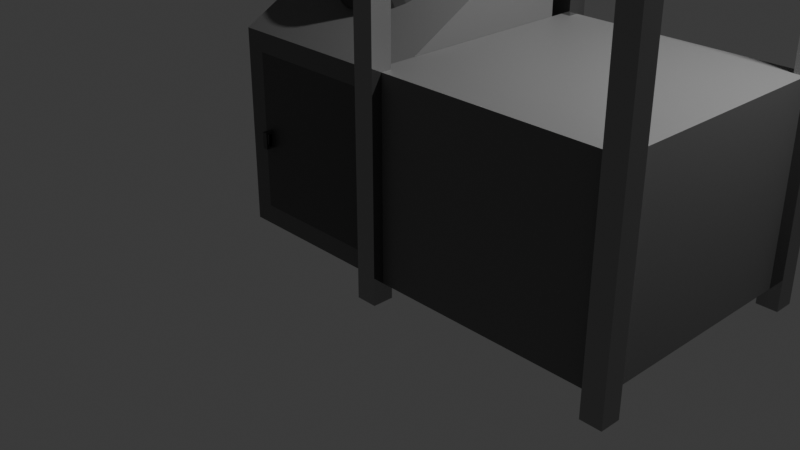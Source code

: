 # Source: itemSpawner.blend  (saved by Blender 4.2.66; exported with 4.5.12 LTS)
import bpy
from mathutils import Matrix  # noqa: F401  (used for matrix-valued properties, if any)

bpy.ops.wm.read_factory_settings(use_empty=True)
scene = bpy.context.scene
scene.name = 'Scene'

# ---- collections
col_collection = bpy.data.collections.new('Collection'); scene.collection.children.link(col_collection)

# ---- materials (node trees are filled in below, after node groups)
mat_spawner = bpy.data.materials.new('Spawner')
mat_spawner.alpha_threshold = 0.0
mat_spawner.roughness = 0.5
mat_spawner.line_color = (0.0, 0.0, 0.0, 1.0)
mat_spawnerdoor = bpy.data.materials.new('SpawnerDoor')
mat_button = bpy.data.materials.new('Button')
mat_spawnersupport = bpy.data.materials.new('SpawnerSupport')

# ---- material node trees
mat_spawner.use_nodes = True; mat_spawner.node_tree.nodes.clear()
_N = mat_spawner.node_tree.nodes; _L = mat_spawner.node_tree.links
n0 = _N.new('ShaderNodeOutputMaterial'); n0.name = 'Material Output'; n0.location = (300, 300)
n1 = _N.new('ShaderNodeBsdfPrincipled'); n1.name = 'Principled BSDF'; n1.location = (10, 300)
n1.inputs[0].default_value = (0.1607, 0.1607, 0.1607, 1.0)
n1.inputs[3].default_value = 1.45
_L.new(n1.outputs[0], n0.inputs[0])
n0.is_active_output = True
mat_spawnerdoor.use_nodes = True; mat_spawnerdoor.node_tree.nodes.clear()
_N = mat_spawnerdoor.node_tree.nodes; _L = mat_spawnerdoor.node_tree.links
n0 = _N.new('ShaderNodeBsdfPrincipled'); n0.name = 'Principled BSDF'; n0.location = (10, 300)
n0.inputs[0].default_value = (0.08872, 0.08872, 0.08872, 1.0)
n1 = _N.new('ShaderNodeOutputMaterial'); n1.name = 'Material Output'; n1.location = (300, 300)
_L.new(n0.outputs[0], n1.inputs[0])
n1.is_active_output = True
mat_button.use_nodes = True; mat_button.node_tree.nodes.clear()
_N = mat_button.node_tree.nodes; _L = mat_button.node_tree.links
n0 = _N.new('ShaderNodeBsdfPrincipled'); n0.name = 'Principled BSDF'; n0.location = (10, 300)
n0.inputs[0].default_value = (0.05155, 0.4545, 0.002265, 1.0)
n1 = _N.new('ShaderNodeOutputMaterial'); n1.name = 'Material Output'; n1.location = (300, 300)
_L.new(n0.outputs[0], n1.inputs[0])
n1.is_active_output = True
mat_spawnersupport.use_nodes = True; mat_spawnersupport.node_tree.nodes.clear()
_N = mat_spawnersupport.node_tree.nodes; _L = mat_spawnersupport.node_tree.links
n0 = _N.new('ShaderNodeBsdfPrincipled'); n0.name = 'Principled BSDF'; n0.location = (10, 300)
n0.inputs[0].default_value = (0.3212, 0.3212, 0.3212, 1.0)
n0.inputs[1].default_value = 0.8898
n0.inputs[2].default_value = 0.05118
n1 = _N.new('ShaderNodeOutputMaterial'); n1.name = 'Material Output'; n1.location = (300, 300)
_L.new(n0.outputs[0], n1.inputs[0])
n1.is_active_output = True

# ---- world
world_world = bpy.data.worlds.new('World'); scene.world = world_world
world_world.use_nodes = True; world_world.node_tree.nodes.clear()
_N = world_world.node_tree.nodes; _L = world_world.node_tree.links
n0 = _N.new('ShaderNodeOutputWorld'); n0.name = 'World Output'; n0.location = (300, 300)
n1 = _N.new('ShaderNodeBackground'); n1.name = 'Background'; n1.location = (10, 300)
n1.inputs[0].default_value = (0.05088, 0.05088, 0.05088, 1.0)
_L.new(n1.outputs[0], n0.inputs[0])
n0.is_active_output = True
world_world.color = (0.05088, 0.05088, 0.05088)
world_world.sun_shadow_jitter_overblur = 0.0

# ---- cameras
cam_camera = bpy.data.cameras.new('Camera')
cam_camera.clip_end = 100.0
cam_camera.ortho_scale = 7.314

# ---- lights
light_light = bpy.data.lights.new('Light', 'POINT')
light_light.energy = 1000.0
light_light.shadow_soft_size = 0.1

# ---- meshes
me_cube = bpy.data.meshes.new('Cube')
me_cube.from_pydata([(1.0, 1.0, 1.968), (1.0, 1.0, -1.124), (0.8033, -1.0, 0.6551), (0.8033, -1.0, -0.9275), (-1.0, 1.0, 1.968), (-1.0, 1.0, -1.124), (-0.8033, -1.0, 0.6551), (-0.8033, -1.0, -0.9275), (-1.0, -1.0, -1.124), (-1.0, -1.0, 0.8517), (1.0, -1.0, 0.8517), (1.0, -1.0, -1.124), (-0.7489, -1.02, -0.1259), (-0.7489, -1.02, -0.2527), (-0.6947, -1.0, -0.9275), (-0.6947, -1.0, 0.6551), (-0.6947, -1.02, -0.1259), (-0.6947, -1.02, -0.2527), (-0.6947, -1.066, -0.1259), (-0.7489, -1.066, -0.1259), (-0.6947, -1.066, -0.2527), (-0.7489, -1.066, -0.2527), (-0.7489, -1.0, -0.1063), (-0.7489, -1.0, -0.2722), (-0.6947, -1.0, -0.1063), (-0.6947, -1.0, -0.2722), (-0.7489, -1.085, -0.1063), (-0.7489, -1.085, -0.2722), (-0.6947, -1.085, -0.1063), (-0.6947, -1.085, -0.2722)], [], [(0, 4, 9, 10), (4, 0, 1, 5), (9, 4, 5, 8), (1, 0, 10, 11), (5, 1, 11, 8), (6, 9, 8, 7), (2, 3, 11, 10), (23, 25, 29, 27), (23, 22, 24, 15, 6, 7, 14, 25), (14, 7, 8, 11, 3), (6, 15, 2, 10, 9), (3, 2, 15, 24, 25, 14), (29, 28, 26, 27), (24, 22, 26, 28), (13, 12, 22, 23), (16, 17, 25, 24), (19, 21, 27, 26), (20, 18, 28, 29), (17, 20, 29, 25), (21, 13, 23, 27), (18, 16, 24, 28), (12, 19, 26, 22)])
me_cube.polygons.foreach_set('material_index', [0, 0, 0, 0, 0, 0, 0, 1, 1, 0, 0, 1, 1, 1, 1, 1, 1, 1, 1, 1, 1, 1])
_uv = me_cube.uv_layers.new(name='UVMap')
_uv.uv.foreach_set('vector', [0.625, 0.5, 0.875, 0.5, 0.875, 0.75, 0.625, 0.75, 0.625, 0.25, 0.625, 0.5, 0.375, 0.5, 0.375, 0.25, 0.625, 0.0, 0.625, 0.25, 0.375, 0.25, 0.375, 0.0, 0.375, 0.5, 0.625, 0.5, 0.625, 0.75, 0.375, 0.75, 0.125, 0.5, 0.375, 0.5, 0.375, 0.75, 0.125, 0.75, 0.6001, 0.9754, 0.625, 1.0, 0.375, 1.0, 0.3999, 0.9754, 0.6001, 0.7746, 0.3999, 0.7746, 0.375, 0.75, 0.625, 0.75, 0.4828, 0.9686, 0.4828, 0.9618, 0.4828, 0.9618, 0.4828, 0.9686, 0.4828, 0.9686, 0.5038, 0.9686, 0.5038, 0.9618, 0.6001, 0.9618, 0.6001, 0.9754, 0.3999, 0.9754, 0.3999, 0.9618, 0.4828, 0.9618, 0.3999, 0.9618, 0.3999, 0.9754, 0.375, 1.0, 0.375, 0.75, 0.3999, 0.7746, 0.6001, 0.9754, 0.6001, 0.9618, 0.6001, 0.7746, 0.625, 0.75, 0.625, 1.0, 0.3999, 0.7746, 0.6001, 0.7746, 0.6001, 0.9618, 0.5038, 0.9618, 0.4828, 0.9618, 0.3999, 0.9618, 0.4828, 0.9618, 0.5038, 0.9618, 0.5038, 0.9686, 0.4828, 0.9686, 0.5038, 0.9618, 0.5038, 0.9686, 0.5038, 0.9686, 0.5038, 0.9618, 0.4853, 0.9686, 0.5013, 0.9686, 0.5038, 0.9686, 0.4828, 0.9686, 0.5013, 0.9618, 0.4853, 0.9618, 0.4828, 0.9618, 0.5038, 0.9618, 0.5013, 0.9686, 0.4853, 0.9686, 0.4828, 0.9686, 0.5038, 0.9686, 0.4853, 0.9618, 0.5013, 0.9618, 0.5038, 0.9618, 0.4828, 0.9618, 0.4853, 0.9618, 0.4853, 0.9618, 0.4828, 0.9618, 0.4828, 0.9618, 0.4853, 0.9686, 0.4853, 0.9686, 0.4828, 0.9686, 0.4828, 0.9686, 0.5013, 0.9618, 0.5013, 0.9618, 0.5038, 0.9618, 0.5038, 0.9618, 0.5013, 0.9686, 0.5013, 0.9686, 0.5038, 0.9686, 0.5038, 0.9686])
me_cube.materials.append(mat_spawner)
me_cube.materials.append(mat_spawnerdoor)
me_cube.use_mirror_vertex_groups = False
me_cube.update()
me_cylinder = bpy.data.meshes.new('Cylinder')
me_cylinder.from_pydata([(-1.452e-09, 0.5509, -0.1904), (0.0, 0.4586, 0.1904), (0.1075, 0.5403, -0.1904), (0.08947, 0.4498, 0.1904), (0.2108, 0.5089, -0.1904), (0.1755, 0.4237, 0.1904), (0.306, 0.458, -0.1904), (0.2548, 0.3813, 0.1904), (0.3895, 0.3895, -0.1904), (0.3243, 0.3243, 0.1904), (0.458, 0.306, -0.1904), (0.3813, 0.2548, 0.1904), (0.5089, 0.2108, -0.1904), (0.4237, 0.1755, 0.1904), (0.5403, 0.1075, -0.1904), (0.4498, 0.08947, 0.1904), (0.5509, 4.4e-08, -0.1904), (0.4586, 0.0, 0.1904), (0.5403, -0.1075, -0.1904), (0.4498, -0.08947, 0.1904), (0.5089, -0.2108, -0.1904), (0.4237, -0.1755, 0.1904), (0.458, -0.306, -0.1904), (0.3813, -0.2548, 0.1904), (0.3895, -0.3895, -0.1904), (0.3243, -0.3243, 0.1904), (0.306, -0.458, -0.1904), (0.2548, -0.3813, 0.1904), (0.2108, -0.5089, -0.1904), (0.1755, -0.4237, 0.1904), (0.1075, -0.5403, -0.1904), (0.08947, -0.4498, 0.1904), (-1.452e-09, -0.5509, -0.1904), (0.0, -0.4586, 0.1904), (-0.1075, -0.5403, -0.1904), (-0.08947, -0.4498, 0.1904), (-0.2108, -0.5089, -0.1904), (-0.1755, -0.4237, 0.1904), (-0.306, -0.458, -0.1904), (-0.2548, -0.3813, 0.1904), (-0.3895, -0.3895, -0.1904), (-0.3243, -0.3243, 0.1904), (-0.458, -0.306, -0.1904), (-0.3813, -0.2548, 0.1904), (-0.5089, -0.2108, -0.1904), (-0.4237, -0.1755, 0.1904), (-0.5403, -0.1075, -0.1904), (-0.4498, -0.08947, 0.1904), (-0.5509, 4.4e-08, -0.1904), (-0.4586, 0.0, 0.1904), (-0.5403, 0.1075, -0.1904), (-0.4498, 0.08947, 0.1904), (-0.5089, 0.2108, -0.1904), (-0.4237, 0.1755, 0.1904), (-0.458, 0.306, -0.1904), (-0.3813, 0.2548, 0.1904), (-0.3895, 0.3895, -0.1904), (-0.3243, 0.3243, 0.1904), (-0.306, 0.458, -0.1904), (-0.2548, 0.3813, 0.1904), (-0.2108, 0.5089, -0.1904), (-0.1755, 0.4237, 0.1904), (-0.1075, 0.5403, -0.1904), (-0.08947, 0.4498, 0.1904)], [], [(0, 1, 3, 2), (2, 3, 5, 4), (4, 5, 7, 6), (6, 7, 9, 8), (8, 9, 11, 10), (10, 11, 13, 12), (12, 13, 15, 14), (14, 15, 17, 16), (16, 17, 19, 18), (18, 19, 21, 20), (20, 21, 23, 22), (22, 23, 25, 24), (24, 25, 27, 26), (26, 27, 29, 28), (28, 29, 31, 30), (30, 31, 33, 32), (32, 33, 35, 34), (34, 35, 37, 36), (36, 37, 39, 38), (38, 39, 41, 40), (40, 41, 43, 42), (42, 43, 45, 44), (44, 45, 47, 46), (46, 47, 49, 48), (48, 49, 51, 50), (50, 51, 53, 52), (52, 53, 55, 54), (54, 55, 57, 56), (56, 57, 59, 58), (58, 59, 61, 60), (3, 1, 63, 61, 59, 57, 55, 53, 51, 49, 47, 45, 43, 41, 39, 37, 35, 33, 31, 29, 27, 25, 23, 21, 19, 17, 15, 13, 11, 9, 7, 5), (60, 61, 63, 62), (62, 63, 1, 0), (0, 2, 4, 6, 8, 10, 12, 14, 16, 18, 20, 22, 24, 26, 28, 30, 32, 34, 36, 38, 40, 42, 44, 46, 48, 50, 52, 54, 56, 58, 60, 62)])
_uv = me_cylinder.uv_layers.new(name='UVMap')
_uv.uv.foreach_set('vector', [1.0, 0.5, 1.0, 1.0, 0.9688, 1.0, 0.9688, 0.5, 0.9688, 0.5, 0.9688, 1.0, 0.9375, 1.0, 0.9375, 0.5, 0.9375, 0.5, 0.9375, 1.0, 0.9062, 1.0, 0.9062, 0.5, 0.9062, 0.5, 0.9062, 1.0, 0.875, 1.0, 0.875, 0.5, 0.875, 0.5, 0.875, 1.0, 0.8438, 1.0, 0.8438, 0.5, 0.8438, 0.5, 0.8438, 1.0, 0.8125, 1.0, 0.8125, 0.5, 0.8125, 0.5, 0.8125, 1.0, 0.7812, 1.0, 0.7812, 0.5, 0.7812, 0.5, 0.7812, 1.0, 0.75, 1.0, 0.75, 0.5, 0.75, 0.5, 0.75, 1.0, 0.7188, 1.0, 0.7188, 0.5, 0.7188, 0.5, 0.7188, 1.0, 0.6875, 1.0, 0.6875, 0.5, 0.6875, 0.5, 0.6875, 1.0, 0.6562, 1.0, 0.6562, 0.5, 0.6562, 0.5, 0.6562, 1.0, 0.625, 1.0, 0.625, 0.5, 0.625, 0.5, 0.625, 1.0, 0.5938, 1.0, 0.5938, 0.5, 0.5938, 0.5, 0.5938, 1.0, 0.5625, 1.0, 0.5625, 0.5, 0.5625, 0.5, 0.5625, 1.0, 0.5312, 1.0, 0.5312, 0.5, 0.5312, 0.5, 0.5312, 1.0, 0.5, 1.0, 0.5, 0.5, 0.5, 0.5, 0.5, 1.0, 0.4688, 1.0, 0.4688, 0.5, 0.4688, 0.5, 0.4688, 1.0, 0.4375, 1.0, 0.4375, 0.5, 0.4375, 0.5, 0.4375, 1.0, 0.4062, 1.0, 0.4062, 0.5, 0.4062, 0.5, 0.4062, 1.0, 0.375, 1.0, 0.375, 0.5, 0.375, 0.5, 0.375, 1.0, 0.3438, 1.0, 0.3438, 0.5, 0.3438, 0.5, 0.3438, 1.0, 0.3125, 1.0, 0.3125, 0.5, 0.3125, 0.5, 0.3125, 1.0, 0.2812, 1.0, 0.2812, 0.5, 0.2812, 0.5, 0.2812, 1.0, 0.25, 1.0, 0.25, 0.5, 0.25, 0.5, 0.25, 1.0, 0.2188, 1.0, 0.2188, 0.5, 0.2188, 0.5, 0.2188, 1.0, 0.1875, 1.0, 0.1875, 0.5, 0.1875, 0.5, 0.1875, 1.0, 0.1562, 1.0, 0.1562, 0.5, 0.1562, 0.5, 0.1562, 1.0, 0.125, 1.0, 0.125, 0.5, 0.125, 0.5, 0.125, 1.0, 0.09375, 1.0, 0.09375, 0.5, 0.09375, 0.5, 0.09375, 1.0, 0.0625, 1.0, 0.0625, 0.5, 0.2968, 0.4854, 0.25, 0.49, 0.2032, 0.4854, 0.1582, 0.4717, 0.1167, 0.4496, 0.08029, 0.4197, 0.05045, 0.3833, 0.02827, 0.3418, 0.01461, 0.2968, 0.01, 0.25, 0.01461, 0.2032, 0.02827, 0.1582, 0.05045, 0.1167, 0.08029, 0.08029, 0.1167, 0.05045, 0.1582, 0.02827, 0.2032, 0.01461, 0.25, 0.01, 0.2968, 0.01461, 0.3418, 0.02827, 0.3833, 0.05045, 0.4197, 0.08029, 0.4496, 0.1167, 0.4717, 0.1582, 0.4854, 0.2032, 0.49, 0.25, 0.4854, 0.2968, 0.4717, 0.3418, 0.4496, 0.3833, 0.4197, 0.4197, 0.3833, 0.4496, 0.3418, 0.4717, 0.0625, 0.5, 0.0625, 1.0, 0.03125, 1.0, 0.03125, 0.5, 0.03125, 0.5, 0.03125, 1.0, 0.0, 1.0, 0.0, 0.5, 0.75, 0.49, 0.7968, 0.4854, 0.8418, 0.4717, 0.8833, 0.4496, 0.9197, 0.4197, 0.9496, 0.3833, 0.9717, 0.3418, 0.9854, 0.2968, 0.99, 0.25, 0.9854, 0.2032, 0.9717, 0.1582, 0.9496, 0.1167, 0.9197, 0.08029, 0.8833, 0.05045, 0.8418, 0.02827, 0.7968, 0.01461, 0.75, 0.01, 0.7032, 0.01461, 0.6582, 0.02827, 0.6167, 0.05045, 0.5803, 0.08029, 0.5504, 0.1167, 0.5283, 0.1582, 0.5146, 0.2032, 0.51, 0.25, 0.5146, 0.2968, 0.5283, 0.3418, 0.5504, 0.3833, 0.5803, 0.4197, 0.6167, 0.4496, 0.6582, 0.4717, 0.7032, 0.4854])
me_cylinder.materials.append(mat_spawnerdoor)
me_cylinder.update()
me_cylinder_001 = bpy.data.meshes.new('Cylinder.001')
me_cylinder_001.from_pydata([(0.0, 0.2985, -0.162), (0.0, 0.2985, 0.162), (0.05823, 0.2927, -0.162), (0.05823, 0.2927, 0.162), (0.1142, 0.2757, -0.162), (0.1142, 0.2757, 0.162), (0.1658, 0.2482, -0.162), (0.1658, 0.2482, 0.162), (0.211, 0.211, -0.162), (0.211, 0.211, 0.162), (0.2482, 0.1658, -0.162), (0.2482, 0.1658, 0.162), (0.2757, 0.1142, -0.162), (0.2757, 0.1142, 0.162), (0.2927, 0.05823, -0.162), (0.2927, 0.05823, 0.162), (0.2985, 0.0, -0.162), (0.2985, 0.0, 0.162), (0.2927, -0.05823, -0.162), (0.2927, -0.05823, 0.162), (0.2757, -0.1142, -0.162), (0.2757, -0.1142, 0.162), (0.2482, -0.1658, -0.162), (0.2482, -0.1658, 0.162), (0.211, -0.211, -0.162), (0.211, -0.211, 0.162), (0.1658, -0.2482, -0.162), (0.1658, -0.2482, 0.162), (0.1142, -0.2757, -0.162), (0.1142, -0.2757, 0.162), (0.05823, -0.2927, -0.162), (0.05823, -0.2927, 0.162), (0.0, -0.2985, -0.162), (0.0, -0.2985, 0.162), (-0.05823, -0.2927, -0.162), (-0.05823, -0.2927, 0.162), (-0.1142, -0.2757, -0.162), (-0.1142, -0.2757, 0.162), (-0.1658, -0.2482, -0.162), (-0.1658, -0.2482, 0.162), (-0.211, -0.211, -0.162), (-0.211, -0.211, 0.162), (-0.2482, -0.1658, -0.162), (-0.2482, -0.1658, 0.162), (-0.2757, -0.1142, -0.162), (-0.2757, -0.1142, 0.162), (-0.2927, -0.05823, -0.162), (-0.2927, -0.05823, 0.162), (-0.2985, 0.0, -0.162), (-0.2985, 0.0, 0.162), (-0.2927, 0.05823, -0.162), (-0.2927, 0.05823, 0.162), (-0.2757, 0.1142, -0.162), (-0.2757, 0.1142, 0.162), (-0.2482, 0.1658, -0.162), (-0.2482, 0.1658, 0.162), (-0.211, 0.211, -0.162), (-0.211, 0.211, 0.162), (-0.1658, 0.2482, -0.162), (-0.1658, 0.2482, 0.162), (-0.1142, 0.2757, -0.162), (-0.1142, 0.2757, 0.162), (-0.05823, 0.2927, -0.162), (-0.05823, 0.2927, 0.162)], [], [(0, 1, 3, 2), (2, 3, 5, 4), (4, 5, 7, 6), (6, 7, 9, 8), (8, 9, 11, 10), (10, 11, 13, 12), (12, 13, 15, 14), (14, 15, 17, 16), (16, 17, 19, 18), (18, 19, 21, 20), (20, 21, 23, 22), (22, 23, 25, 24), (24, 25, 27, 26), (26, 27, 29, 28), (28, 29, 31, 30), (30, 31, 33, 32), (32, 33, 35, 34), (34, 35, 37, 36), (36, 37, 39, 38), (38, 39, 41, 40), (40, 41, 43, 42), (42, 43, 45, 44), (44, 45, 47, 46), (46, 47, 49, 48), (48, 49, 51, 50), (50, 51, 53, 52), (52, 53, 55, 54), (54, 55, 57, 56), (56, 57, 59, 58), (58, 59, 61, 60), (3, 1, 63, 61, 59, 57, 55, 53, 51, 49, 47, 45, 43, 41, 39, 37, 35, 33, 31, 29, 27, 25, 23, 21, 19, 17, 15, 13, 11, 9, 7, 5), (60, 61, 63, 62), (62, 63, 1, 0), (0, 2, 4, 6, 8, 10, 12, 14, 16, 18, 20, 22, 24, 26, 28, 30, 32, 34, 36, 38, 40, 42, 44, 46, 48, 50, 52, 54, 56, 58, 60, 62)])
_uv = me_cylinder_001.uv_layers.new(name='UVMap')
_uv.uv.foreach_set('vector', [1.0, 0.5, 1.0, 1.0, 0.9688, 1.0, 0.9688, 0.5, 0.9688, 0.5, 0.9688, 1.0, 0.9375, 1.0, 0.9375, 0.5, 0.9375, 0.5, 0.9375, 1.0, 0.9062, 1.0, 0.9062, 0.5, 0.9062, 0.5, 0.9062, 1.0, 0.875, 1.0, 0.875, 0.5, 0.875, 0.5, 0.875, 1.0, 0.8438, 1.0, 0.8438, 0.5, 0.8438, 0.5, 0.8438, 1.0, 0.8125, 1.0, 0.8125, 0.5, 0.8125, 0.5, 0.8125, 1.0, 0.7812, 1.0, 0.7812, 0.5, 0.7812, 0.5, 0.7812, 1.0, 0.75, 1.0, 0.75, 0.5, 0.75, 0.5, 0.75, 1.0, 0.7188, 1.0, 0.7188, 0.5, 0.7188, 0.5, 0.7188, 1.0, 0.6875, 1.0, 0.6875, 0.5, 0.6875, 0.5, 0.6875, 1.0, 0.6562, 1.0, 0.6562, 0.5, 0.6562, 0.5, 0.6562, 1.0, 0.625, 1.0, 0.625, 0.5, 0.625, 0.5, 0.625, 1.0, 0.5938, 1.0, 0.5938, 0.5, 0.5938, 0.5, 0.5938, 1.0, 0.5625, 1.0, 0.5625, 0.5, 0.5625, 0.5, 0.5625, 1.0, 0.5312, 1.0, 0.5312, 0.5, 0.5312, 0.5, 0.5312, 1.0, 0.5, 1.0, 0.5, 0.5, 0.5, 0.5, 0.5, 1.0, 0.4688, 1.0, 0.4688, 0.5, 0.4688, 0.5, 0.4688, 1.0, 0.4375, 1.0, 0.4375, 0.5, 0.4375, 0.5, 0.4375, 1.0, 0.4062, 1.0, 0.4062, 0.5, 0.4062, 0.5, 0.4062, 1.0, 0.375, 1.0, 0.375, 0.5, 0.375, 0.5, 0.375, 1.0, 0.3438, 1.0, 0.3438, 0.5, 0.3438, 0.5, 0.3438, 1.0, 0.3125, 1.0, 0.3125, 0.5, 0.3125, 0.5, 0.3125, 1.0, 0.2812, 1.0, 0.2812, 0.5, 0.2812, 0.5, 0.2812, 1.0, 0.25, 1.0, 0.25, 0.5, 0.25, 0.5, 0.25, 1.0, 0.2188, 1.0, 0.2188, 0.5, 0.2188, 0.5, 0.2188, 1.0, 0.1875, 1.0, 0.1875, 0.5, 0.1875, 0.5, 0.1875, 1.0, 0.1562, 1.0, 0.1562, 0.5, 0.1562, 0.5, 0.1562, 1.0, 0.125, 1.0, 0.125, 0.5, 0.125, 0.5, 0.125, 1.0, 0.09375, 1.0, 0.09375, 0.5, 0.09375, 0.5, 0.09375, 1.0, 0.0625, 1.0, 0.0625, 0.5, 0.2968, 0.4854, 0.25, 0.49, 0.2032, 0.4854, 0.1582, 0.4717, 0.1167, 0.4496, 0.08029, 0.4197, 0.05045, 0.3833, 0.02827, 0.3418, 0.01461, 0.2968, 0.01, 0.25, 0.01461, 0.2032, 0.02827, 0.1582, 0.05045, 0.1167, 0.08029, 0.08029, 0.1167, 0.05045, 0.1582, 0.02827, 0.2032, 0.01461, 0.25, 0.01, 0.2968, 0.01461, 0.3418, 0.02827, 0.3833, 0.05045, 0.4197, 0.08029, 0.4496, 0.1167, 0.4717, 0.1582, 0.4854, 0.2032, 0.49, 0.25, 0.4854, 0.2968, 0.4717, 0.3418, 0.4496, 0.3833, 0.4197, 0.4197, 0.3833, 0.4496, 0.3418, 0.4717, 0.0625, 0.5, 0.0625, 1.0, 0.03125, 1.0, 0.03125, 0.5, 0.03125, 0.5, 0.03125, 1.0, 0.0, 1.0, 0.0, 0.5, 0.75, 0.49, 0.7968, 0.4854, 0.8418, 0.4717, 0.8833, 0.4496, 0.9197, 0.4197, 0.9496, 0.3833, 0.9717, 0.3418, 0.9854, 0.2968, 0.99, 0.25, 0.9854, 0.2032, 0.9717, 0.1582, 0.9496, 0.1167, 0.9197, 0.08029, 0.8833, 0.05045, 0.8418, 0.02827, 0.7968, 0.01461, 0.75, 0.01, 0.7032, 0.01461, 0.6582, 0.02827, 0.6167, 0.05045, 0.5803, 0.08029, 0.5504, 0.1167, 0.5283, 0.1582, 0.5146, 0.2032, 0.51, 0.25, 0.5146, 0.2968, 0.5283, 0.3418, 0.5504, 0.3833, 0.5803, 0.4197, 0.6167, 0.4496, 0.6582, 0.4717, 0.7032, 0.4854])
me_cylinder_001.materials.append(mat_button)
me_cylinder_001.update()
me_cube_001 = bpy.data.meshes.new('Cube.001')
me_cube_001.from_pydata([(-1.234, -1.234, -0.9628), (-1.234, -1.234, 0.9628), (-1.234, 1.234, -0.9628), (-1.234, 1.234, 0.9628), (1.234, -1.234, -0.9628), (1.234, -1.234, 0.9628), (1.234, 1.234, -0.9628), (1.234, 1.234, 0.9628)], [], [(0, 1, 3, 2), (2, 3, 7, 6), (6, 7, 5, 4), (4, 5, 1, 0), (7, 3, 1, 5)])
_uv = me_cube_001.uv_layers.new(name='UVMap')
_uv.uv.foreach_set('vector', [0.375, 0.0, 0.625, 0.0, 0.625, 0.25, 0.375, 0.25, 0.375, 0.25, 0.625, 0.25, 0.625, 0.5, 0.375, 0.5, 0.375, 0.5, 0.625, 0.5, 0.625, 0.75, 0.375, 0.75, 0.375, 0.75, 0.625, 0.75, 0.625, 1.0, 0.375, 1.0, 0.625, 0.5, 0.875, 0.5, 0.875, 0.75, 0.625, 0.75])
me_cube_001.materials.append(mat_spawner)
me_cube_001.update()
me_cube_002 = bpy.data.meshes.new('Cube.002')
me_cube_002.from_pydata([(-0.1044, -0.1044, -2.566), (-0.1044, -0.1044, 2.566), (-0.1044, 0.1044, -2.566), (-0.1044, 0.1044, 2.566), (0.1044, -0.1044, -2.566), (0.1044, -0.1044, 2.566), (0.1044, 0.1044, -2.566), (0.1044, 0.1044, 2.566)], [], [(0, 1, 3, 2), (2, 3, 7, 6), (6, 7, 5, 4), (4, 5, 1, 0), (2, 6, 4, 0), (7, 3, 1, 5)])
_uv = me_cube_002.uv_layers.new(name='UVMap')
_uv.uv.foreach_set('vector', [0.375, 0.0, 0.625, 0.0, 0.625, 0.25, 0.375, 0.25, 0.375, 0.25, 0.625, 0.25, 0.625, 0.5, 0.375, 0.5, 0.375, 0.5, 0.625, 0.5, 0.625, 0.75, 0.375, 0.75, 0.375, 0.75, 0.625, 0.75, 0.625, 1.0, 0.375, 1.0, 0.125, 0.5, 0.375, 0.5, 0.375, 0.75, 0.125, 0.75, 0.625, 0.5, 0.875, 0.5, 0.875, 0.75, 0.625, 0.75])
me_cube_002.materials.append(mat_spawnersupport)
me_cube_002.update()
me_cube_003 = bpy.data.meshes.new('Cube.003')
me_cube_003.from_pydata([(-0.1044, -0.1044, -2.566), (-0.1044, -0.1044, 2.566), (-0.1044, 0.1044, -2.566), (-0.1044, 0.1044, 2.566), (0.1044, -0.1044, -2.566), (0.1044, -0.1044, 2.566), (0.1044, 0.1044, -2.566), (0.1044, 0.1044, 2.566)], [], [(0, 1, 3, 2), (2, 3, 7, 6), (6, 7, 5, 4), (4, 5, 1, 0), (2, 6, 4, 0), (7, 3, 1, 5)])
_uv = me_cube_003.uv_layers.new(name='UVMap')
_uv.uv.foreach_set('vector', [0.375, 0.0, 0.625, 0.0, 0.625, 0.25, 0.375, 0.25, 0.375, 0.25, 0.625, 0.25, 0.625, 0.5, 0.375, 0.5, 0.375, 0.5, 0.625, 0.5, 0.625, 0.75, 0.375, 0.75, 0.375, 0.75, 0.625, 0.75, 0.625, 1.0, 0.375, 1.0, 0.125, 0.5, 0.375, 0.5, 0.375, 0.75, 0.125, 0.75, 0.625, 0.5, 0.875, 0.5, 0.875, 0.75, 0.625, 0.75])
me_cube_003.materials.append(mat_spawnersupport)
me_cube_003.update()
me_cube_004 = bpy.data.meshes.new('Cube.004')
me_cube_004.from_pydata([(-0.1044, -0.1044, -2.566), (-0.1044, -0.1044, 2.566), (-0.1044, 0.1044, -2.566), (-0.1044, 0.1044, 2.566), (0.1044, -0.1044, -2.566), (0.1044, -0.1044, 2.566), (0.1044, 0.1044, -2.566), (0.1044, 0.1044, 2.566)], [], [(0, 1, 3, 2), (2, 3, 7, 6), (6, 7, 5, 4), (4, 5, 1, 0), (2, 6, 4, 0), (7, 3, 1, 5)])
_uv = me_cube_004.uv_layers.new(name='UVMap')
_uv.uv.foreach_set('vector', [0.375, 0.0, 0.625, 0.0, 0.625, 0.25, 0.375, 0.25, 0.375, 0.25, 0.625, 0.25, 0.625, 0.5, 0.375, 0.5, 0.375, 0.5, 0.625, 0.5, 0.625, 0.75, 0.375, 0.75, 0.375, 0.75, 0.625, 0.75, 0.625, 1.0, 0.375, 1.0, 0.125, 0.5, 0.375, 0.5, 0.375, 0.75, 0.125, 0.75, 0.625, 0.5, 0.875, 0.5, 0.875, 0.75, 0.625, 0.75])
me_cube_004.materials.append(mat_spawnersupport)
me_cube_004.update()
me_cube_005 = bpy.data.meshes.new('Cube.005')
me_cube_005.from_pydata([(-0.1044, -0.1044, -2.566), (-0.1044, -0.1044, 2.566), (-0.1044, 0.1044, -2.566), (-0.1044, 0.1044, 2.566), (0.1044, -0.1044, -2.566), (0.1044, -0.1044, 2.566), (0.1044, 0.1044, -2.566), (0.1044, 0.1044, 2.566)], [], [(0, 1, 3, 2), (2, 3, 7, 6), (6, 7, 5, 4), (4, 5, 1, 0), (2, 6, 4, 0), (7, 3, 1, 5)])
_uv = me_cube_005.uv_layers.new(name='UVMap')
_uv.uv.foreach_set('vector', [0.375, 0.0, 0.625, 0.0, 0.625, 0.25, 0.375, 0.25, 0.375, 0.25, 0.625, 0.25, 0.625, 0.5, 0.375, 0.5, 0.375, 0.5, 0.625, 0.5, 0.625, 0.75, 0.375, 0.75, 0.375, 0.75, 0.625, 0.75, 0.625, 1.0, 0.375, 1.0, 0.125, 0.5, 0.375, 0.5, 0.375, 0.75, 0.125, 0.75, 0.625, 0.5, 0.875, 0.5, 0.875, 0.75, 0.625, 0.75])
me_cube_005.materials.append(mat_spawnersupport)
me_cube_005.update()

# ---- objects
ob_spawner = bpy.data.objects.new('Spawner', me_cube)
ob_light = bpy.data.objects.new('Light', light_light)
ob_camera = bpy.data.objects.new('Camera', cam_camera)
ob_button = bpy.data.objects.new('Button', me_cylinder)
ob_button_inner = bpy.data.objects.new('Button_inner', me_cylinder_001)
ob_spawnerlift = bpy.data.objects.new('SpawnerLift', me_cube_001)
ob_spawnersupport_fr = bpy.data.objects.new('SpawnerSupport_FR', me_cube_002)
ob_spawnersupport_fl = bpy.data.objects.new('SpawnerSupport_FL', me_cube_003)
ob_spawnersupport_bl = bpy.data.objects.new('SpawnerSupport_BL', me_cube_004)
ob_spawnersupport_br = bpy.data.objects.new('SpawnerSupport_BR', me_cube_005)

# ---- transforms, parenting, visibility, modifiers, constraints
ob_spawner.location = (0.0, 0.0, 1.126)
ob_spawner.lock_rotations_4d = False
ob_spawner.empty_display_type = 'ARROWS'
ob_spawner.lineart.crease_threshold = 0.0
ob_light.location = (4.076, 1.005, 5.904)
ob_light.rotation_euler = (0.6503, 0.05522, 1.866)
ob_light.lock_rotations_4d = False
ob_light.empty_display_type = 'ARROWS'
ob_light.color = (0.0, 0.0, 0.0, 0.0)
ob_light.lineart.crease_threshold = 0.0
ob_camera.location = (7.359, -6.926, 4.958)
ob_camera.rotation_euler = (1.109, 0.0, 0.8149)
ob_camera.lock_rotations_4d = False
ob_camera.empty_display_type = 'ARROWS'
ob_camera.color = (0.0, 0.0, 0.0, 0.0)
ob_camera.display_type = 'WIRE'
ob_camera.lineart.crease_threshold = 0.0
ob_button.parent = ob_spawner
ob_button.matrix_parent_inverse = Matrix(((1.0, -0.0, 0.0, -0.0), (-0.0, 1.0, -0.0, 0.0), (0.0, -0.0, 1.0, -1.126), (-0.0, 0.0, -0.0, 1.0)))
ob_button.location = (-0.02605, -0.1359, 2.646)
ob_button.rotation_euler = (0.5359, -0.0, 0.0)
ob_button_inner.parent = ob_button
ob_button_inner.matrix_parent_inverse = Matrix(((1.0, -0.0, -0.0, 0.02605), (-0.0, 0.8598, 0.5106, -1.234), (-0.0, -0.5106, 0.8598, -2.344), (0.0, 0.0, -0.0, 1.0)))
ob_button_inner.location = (-0.02605, -0.188, 2.68)
ob_button_inner.rotation_euler = (0.5359, -0.0, 0.0)
ob_spawnerlift.parent = ob_spawner
ob_spawnerlift.matrix_parent_inverse = Matrix(((1.0, -0.0, 0.0, -0.0), (-0.0, 1.0, -0.0, 0.0), (0.0, -0.0, 1.0, -1.126), (-0.0, 0.0, -0.0, 1.0)))
ob_spawnerlift.location = (2.237, 0.0, 1.144)
ob_spawnersupport_fr.parent = ob_spawner
ob_spawnersupport_fr.matrix_parent_inverse = Matrix(((1.0, -0.0, 0.0, -0.0), (-0.0, 1.0, -0.0, 0.0), (0.0, -0.0, 1.0, -1.126), (-0.0, 0.0, -0.0, 1.0)))
ob_spawnersupport_fr.location = (1.002, -1.234, 2.561)
ob_spawnersupport_fl.parent = ob_spawner
ob_spawnersupport_fl.matrix_parent_inverse = Matrix(((1.0, -0.0, 0.0, -0.0), (-0.0, 1.0, -0.0, 0.0), (0.0, -0.0, 1.0, -1.126), (-0.0, 0.0, -0.0, 1.0)))
ob_spawnersupport_fl.location = (3.471, -1.234, 2.561)
ob_spawnersupport_bl.parent = ob_spawner
ob_spawnersupport_bl.matrix_parent_inverse = Matrix(((1.0, -0.0, 0.0, -0.0), (-0.0, 1.0, -0.0, 0.0), (0.0, -0.0, 1.0, -1.126), (-0.0, 0.0, -0.0, 1.0)))
ob_spawnersupport_bl.location = (3.471, 1.234, 2.561)
ob_spawnersupport_br.parent = ob_spawner
ob_spawnersupport_br.matrix_parent_inverse = Matrix(((1.0, -0.0, 0.0, -0.0), (-0.0, 1.0, -0.0, 0.0), (0.0, -0.0, 1.0, -1.126), (-0.0, 0.0, -0.0, 1.0)))
ob_spawnersupport_br.location = (1.002, 1.234, 2.561)

# ---- collection membership
col_collection.objects.link(ob_spawner)
col_collection.objects.link(ob_light)
col_collection.objects.link(ob_camera)
col_collection.objects.link(ob_button)
col_collection.objects.link(ob_button_inner)
col_collection.objects.link(ob_spawnerlift)
col_collection.objects.link(ob_spawnersupport_fr)
col_collection.objects.link(ob_spawnersupport_fl)
col_collection.objects.link(ob_spawnersupport_bl)
col_collection.objects.link(ob_spawnersupport_br)

# ---- scene / render settings (as saved in the file)
scene.camera = ob_camera
scene.frame_start = 1; scene.frame_end = 50; scene.frame_set(41)
scene.render.engine = 'BLENDER_EEVEE_NEXT'
bpy.context.view_layer.update()
